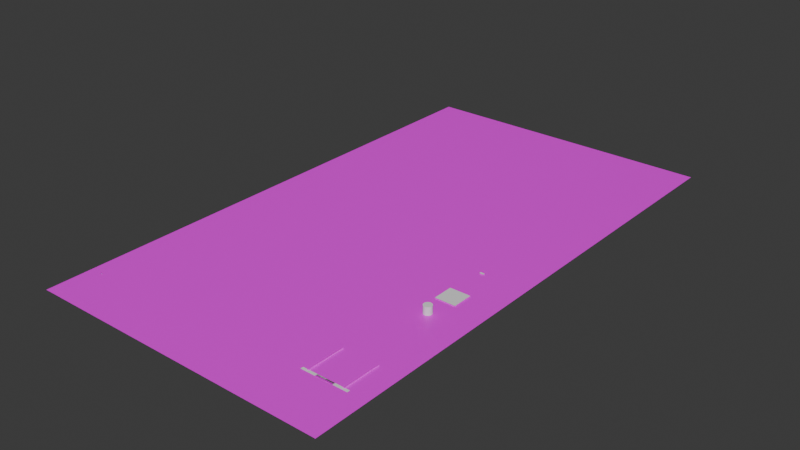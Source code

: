# Source: track_template.blend  (saved by Blender 5.0.118; exported with 4.5.12 LTS)
import bpy
from mathutils import Matrix  # noqa: F401  (used for matrix-valued properties, if any)

bpy.ops.wm.read_factory_settings(use_empty=True)
scene = bpy.context.scene
scene.name = 'Scene'

# ---- collections
col_collection = bpy.data.collections.new('Collection'); scene.collection.children.link(col_collection)
col_checkpoints = bpy.data.collections.new('Checkpoints'); col_collection.children.link(col_checkpoints)
col_magnet_pads = bpy.data.collections.new('Magnet Pads'); col_collection.children.link(col_magnet_pads)
col_obstacles = bpy.data.collections.new('Obstacles'); col_collection.children.link(col_obstacles)
col_ramps = bpy.data.collections.new('Ramps'); col_collection.children.link(col_ramps)
col_walls = bpy.data.collections.new('Walls'); col_collection.children.link(col_walls)
col_boosts = bpy.data.collections.new('Boosts'); col_collection.children.link(col_boosts)

# ---- images (referenced by path relative to the original .blend; pixels are not part of the script)
import os
ASSET_DIR = os.environ.get("B2B_ASSET_DIR", "")  # directory of the original .blend (textures are referenced by path, not embedded)
HERE = os.path.dirname(os.path.abspath(__file__))  # packed textures are extracted next to this script under _unpacked/

def load_image(name, relpath, width, height, colorspace="sRGB"):
    """Load a texture the original file referenced (path relative to the .blend, or extracted next to this script)."""
    p = next((c for c in (os.path.join(HERE, relpath), os.path.join(ASSET_DIR, relpath)) if relpath and os.path.exists(c)), "")
    if p:
        img = bpy.data.images.load(p, check_existing=True)
        img.name = name
    else:  # same state as the original file: an image datablock whose file is absent (Cycles renders it pink)
        img = bpy.data.images.new(name, width, height)
        img.source = "FILE"
        img.filepath = "//" + (relpath or name)
    img.colorspace_settings.name = colorspace
    return img
img_checkered_png = load_image('checkered.png', 'checkered.png', 1024, 1024, 'sRGB')
img_track_template_png = load_image('track_template.png', 'track_template.png', 1024, 1024, 'sRGB')
img_magnetpad_png = load_image('magnetpad.png', 'magnetpad.png', 1024, 1024, 'sRGB')
img_iron_png = load_image('iron.png', 'iron.png', 1024, 1024, 'sRGB')
img_jump_png = load_image('jump.png', 'jump.png', 1024, 1024, 'sRGB')
img_wall_png = load_image('wall.png', 'wall.png', 1024, 1024, 'sRGB')
img_boost_png = load_image('boost.png', 'boost.png', 1024, 1024, 'sRGB')

# ---- materials (node trees are filled in below, after node groups)
mat_material_006 = bpy.data.materials.new('Material.006')
mat_material_006.roughness = 0.5
mat_material_005 = bpy.data.materials.new('Material.005')
mat_material_005.roughness = 0.5
mat_material_009 = bpy.data.materials.new('Material.009')
mat_material_009.roughness = 0.5
mat_material_011 = bpy.data.materials.new('Material.011')
mat_material_011.roughness = 0.5
mat_material_010 = bpy.data.materials.new('Material.010')
mat_material_010.roughness = 0.5
mat_material_007 = bpy.data.materials.new('Material.007')
mat_material_007.roughness = 0.5
mat_material_008 = bpy.data.materials.new('Material.008')
mat_material_008.roughness = 0.5

# ---- material node trees
mat_material_006.use_nodes = True; mat_material_006.node_tree.nodes.clear()
_N = mat_material_006.node_tree.nodes; _L = mat_material_006.node_tree.links
n0 = _N.new('ShaderNodeBsdfPrincipled'); n0.name = 'Principled BSDF'; n0.location = (0, 300)
n1 = _N.new('ShaderNodeOutputMaterial'); n1.name = 'Material Output'; n1.location = (280, 300)
n2 = _N.new('ShaderNodeTexImage'); n2.name = 'Image Texture'; n2.location = (-480, 300)
n2.image = img_checkered_png
_L.new(n2.outputs[0], n0.inputs[0])
_L.new(n2.outputs[1], n0.inputs[4])
_L.new(n0.outputs[0], n1.inputs[0])
n1.is_active_output = True
mat_material_005.use_nodes = True; mat_material_005.node_tree.nodes.clear()
_N = mat_material_005.node_tree.nodes; _L = mat_material_005.node_tree.links
n0 = _N.new('ShaderNodeBsdfPrincipled'); n0.name = 'Principled BSDF'; n0.location = (0, 300)
n1 = _N.new('ShaderNodeOutputMaterial'); n1.name = 'Material Output'; n1.location = (280, 300)
n2 = _N.new('ShaderNodeTexImage'); n2.name = 'Image Texture'; n2.location = (-480, 300)
n2.image = img_track_template_png
_L.new(n2.outputs[0], n0.inputs[0])
_L.new(n2.outputs[1], n0.inputs[4])
_L.new(n0.outputs[0], n1.inputs[0])
n1.is_active_output = True
mat_material_009.use_nodes = True; mat_material_009.node_tree.nodes.clear()
_N = mat_material_009.node_tree.nodes; _L = mat_material_009.node_tree.links
n0 = _N.new('ShaderNodeBsdfPrincipled'); n0.name = 'Principled BSDF'; n0.location = (0, 300)
n1 = _N.new('ShaderNodeOutputMaterial'); n1.name = 'Material Output'; n1.location = (280, 300)
n2 = _N.new('ShaderNodeTexImage'); n2.name = 'Image Texture'; n2.location = (-480, 300)
n2.image = img_magnetpad_png
_L.new(n2.outputs[0], n0.inputs[0])
_L.new(n0.outputs[0], n1.inputs[0])
n1.is_active_output = True
mat_material_011.use_nodes = True; mat_material_011.node_tree.nodes.clear()
_N = mat_material_011.node_tree.nodes; _L = mat_material_011.node_tree.links
n0 = _N.new('ShaderNodeBsdfPrincipled'); n0.name = 'Principled BSDF'; n0.location = (0, 300)
n1 = _N.new('ShaderNodeOutputMaterial'); n1.name = 'Material Output'; n1.location = (280, 300)
n2 = _N.new('ShaderNodeTexImage'); n2.name = 'Image Texture'; n2.location = (-480, 300)
n2.image = img_iron_png
_L.new(n2.outputs[0], n0.inputs[0])
_L.new(n0.outputs[0], n1.inputs[0])
n1.is_active_output = True
mat_material_010.use_nodes = True; mat_material_010.node_tree.nodes.clear()
_N = mat_material_010.node_tree.nodes; _L = mat_material_010.node_tree.links
n0 = _N.new('ShaderNodeBsdfPrincipled'); n0.name = 'Principled BSDF'; n0.location = (0, 300)
n1 = _N.new('ShaderNodeOutputMaterial'); n1.name = 'Material Output'; n1.location = (280, 300)
n2 = _N.new('ShaderNodeTexImage'); n2.name = 'Image Texture'; n2.location = (-480, 300)
n2.image = img_jump_png
_L.new(n2.outputs[0], n0.inputs[0])
_L.new(n0.outputs[0], n1.inputs[0])
n1.is_active_output = True
mat_material_007.use_nodes = True; mat_material_007.node_tree.nodes.clear()
_N = mat_material_007.node_tree.nodes; _L = mat_material_007.node_tree.links
n0 = _N.new('ShaderNodeBsdfPrincipled'); n0.name = 'Principled BSDF'; n0.location = (0, 300)
n1 = _N.new('ShaderNodeOutputMaterial'); n1.name = 'Material Output'; n1.location = (280, 300)
n2 = _N.new('ShaderNodeTexImage'); n2.name = 'Image Texture'; n2.location = (-480, 300)
n2.image = img_wall_png
_L.new(n2.outputs[0], n0.inputs[0])
_L.new(n0.outputs[0], n1.inputs[0])
n1.is_active_output = True
mat_material_008.use_nodes = True; mat_material_008.node_tree.nodes.clear()
_N = mat_material_008.node_tree.nodes; _L = mat_material_008.node_tree.links
n0 = _N.new('ShaderNodeBsdfPrincipled'); n0.name = 'Principled BSDF'; n0.location = (0, 300)
n1 = _N.new('ShaderNodeOutputMaterial'); n1.name = 'Material Output'; n1.location = (280, 300)
n2 = _N.new('ShaderNodeTexImage'); n2.name = 'Image Texture'; n2.location = (-480, 300)
n2.image = img_boost_png
_L.new(n2.outputs[0], n0.inputs[0])
_L.new(n0.outputs[0], n1.inputs[0])
n1.is_active_output = True

# ---- world
world_world = bpy.data.worlds.new('World'); scene.world = world_world
world_world.use_nodes = True; world_world.node_tree.nodes.clear()
_N = world_world.node_tree.nodes; _L = world_world.node_tree.links
n0 = _N.new('ShaderNodeOutputWorld'); n0.name = 'World Output'; n0.location = (200, 100)
n1 = _N.new('ShaderNodeBackground'); n1.name = 'Background'; n1.location = (-200, 100)
n1.inputs[0].default_value = (0.05088, 0.05088, 0.05088, 1.0)
_L.new(n1.outputs[0], n0.inputs[0])
n0.is_active_output = True
world_world.color = (0.05088, 0.05088, 0.05088)
world_world.sun_shadow_jitter_overblur = 0.0

# ---- meshes
me_plane_015 = bpy.data.meshes.new('Plane.015')
me_plane_015.from_pydata([(-5.658e+06, 6.898e+05, 0.0), (-5.658e+06, -6.898e+05, 0.0), (5.658e+06, 6.898e+05, 0.0), (5.658e+06, -6.898e+05, 0.0)], [], [(0, 1, 3, 2)])
me_plane_015.polygons.foreach_set('use_smooth', [True] * 1)
_uv = me_plane_015.uv_layers.new(name='UVMap')
_uv.uv.foreach_set('vector', [0.0, 0.0, 1.0, 0.0, 1.0, 1.0, 0.0, 1.0])
me_plane_015.update()
me_plane_015.normals_split_custom_set([tuple(v) for v in zip(*[iter([0.0, 0.0, 1.0, 0.0, 0.0, 1.0, 0.0, 0.0, 1.0, 0.0, 0.0, 1.0])] * 3)])
me_cube_012 = bpy.data.meshes.new('Cube.012')
me_cube_012.from_pydata([(2.132e+04, 3696.0, -1899.0), (2.132e+04, 3696.0, 1899.0), (-2.132e+04, 3696.0, -1899.0), (-2.132e+04, 3696.0, 1899.0), (2.132e+04, -3696.0, -1899.0), (2.132e+04, -3696.0, 1899.0), (-2.132e+04, -3696.0, -1899.0), (-2.132e+04, -3696.0, 1899.0)], [], [(0, 2, 3, 1), (2, 6, 7, 3), (6, 4, 5, 7), (4, 0, 1, 5), (2, 0, 4, 6), (7, 5, 1, 3)])
me_cube_012.polygons.foreach_set('use_smooth', [True] * 6)
_k = set([(0, 1), (0, 2), (0, 4), (1, 3), (1, 5), (2, 3), (2, 6), (3, 7), (4, 5), (4, 6), (5, 7), (6, 7)])
me_cube_012.attributes.new('sharp_edge', 'BOOLEAN', 'EDGE').data.foreach_set('value', [ (min(e.vertices), max(e.vertices)) in _k for e in me_cube_012.edges])
_uv = me_cube_012.uv_layers.new(name='UVMap')
_uv.uv.foreach_set('vector', [1.005, 0.9738, 0.03384, 0.9738, 0.03384, 0.9738, 1.005, 0.9738, 0.03384, 0.9738, 0.03384, 0.2339, 0.03384, 0.2339, 0.03384, 0.9738, 0.03384, 0.2339, 1.005, 0.2339, 1.005, 0.2339, 0.03384, 0.2339, 1.005, 0.2339, 1.005, 0.9738, 1.005, 0.9738, 1.005, 0.2339, 0.03384, 0.9738, 1.005, 0.9738, 1.005, 0.2339, 0.03384, 0.2339, 0.03384, 0.2339, 1.005, 0.2339, 1.005, 0.9738, 0.03384, 0.9738])
me_cube_012.materials.append(mat_material_006)
me_cube_012.update()
me_cube_012.normals_split_custom_set([tuple(v) for v in zip(*[iter([2.863e-08, 1.0, 0.0, 2.863e-08, 1.0, 0.0, 2.863e-08, 1.0, 0.0, 2.863e-08, 1.0, 0.0, -1.0, 0.0, 0.0, -1.0, 0.0, 0.0, -1.0, 0.0, 0.0, -1.0, 0.0, 0.0, -2.863e-08, -1.0, 0.0, -2.863e-08, -1.0, 0.0, -2.863e-08, -1.0, 0.0, -2.863e-08, -1.0, 0.0, 1.0, 0.0, 0.0, 1.0, 0.0, 0.0, 1.0, 0.0, 0.0, 1.0, 0.0, 0.0, 1.008e-09, 0.0, -1.0, 1.008e-09, 0.0, -1.0, 1.008e-09, 0.0, -1.0, 1.008e-09, 0.0, -1.0, -1.008e-09, 0.0, 1.0, -1.008e-09, 0.0, 1.0, -1.008e-09, 0.0, 1.0, -1.008e-09, 0.0, 1.0])] * 3)])
me_plane_014 = bpy.data.meshes.new('Plane.014')
me_plane_014.from_pydata([(-5e+07, 8.885e+07, 0.0), (-5e+07, -8.885e+07, 0.0), (5e+07, 8.885e+07, 0.0), (5e+07, -8.885e+07, 0.0)], [], [(0, 1, 3, 2)])
me_plane_014.polygons.foreach_set('use_smooth', [True] * 1)
_uv = me_plane_014.uv_layers.new(name='UVMap')
_uv.uv.foreach_set('vector', [0.0, 0.0, 1.0, 0.0, 1.0, 1.0, 0.0, 1.0])
me_plane_014.materials.append(mat_material_005)
me_plane_014.update()
me_plane_014.normals_split_custom_set([tuple(v) for v in zip(*[iter([0.0, 0.0, 1.0, 0.0, 0.0, 1.0, 0.0, 0.0, 1.0, 0.0, 0.0, 1.0])] * 3)])
me_plane_268 = bpy.data.meshes.new('Plane.268')
me_plane_268.from_pydata([(-314.8, 0.0, 314.8), (314.8, 0.0, 314.8), (-314.8, 0.0, -314.8), (314.8, 0.0, -314.8)], [], [(0, 1, 3, 2)])
me_plane_268.polygons.foreach_set('use_smooth', [True] * 1)
_uv = me_plane_268.uv_layers.new(name='UVMap')
_uv.uv.foreach_set('vector', [0.0, 0.0, 1.0, 0.0, 1.0, 1.0, 0.0, 1.0])
me_plane_268.update()
me_plane_268.normals_split_custom_set([tuple(v) for v in zip(*[iter([0.0, 1.0, 0.0, 0.0, 1.0, 0.0, 0.0, 1.0, 0.0, 0.0, 1.0, 0.0])] * 3)])
me_plane_271 = bpy.data.meshes.new('Plane.271')
me_plane_271.from_pydata([(-314.8, 0.0, 314.8), (314.8, 0.0, 314.8), (-314.8, 0.0, -314.8), (314.8, 0.0, -314.8)], [], [(0, 1, 3, 2)])
me_plane_271.polygons.foreach_set('use_smooth', [True] * 1)
_uv = me_plane_271.uv_layers.new(name='UVMap')
_uv.uv.foreach_set('vector', [0.0, 0.0, 1.0, 0.0, 1.0, 1.0, 0.0, 1.0])
me_plane_271.update()
me_plane_271.normals_split_custom_set([tuple(v) for v in zip(*[iter([0.0, 1.0, 0.0, 0.0, 1.0, 0.0, 0.0, 1.0, 0.0, 0.0, 1.0, 0.0])] * 3)])
me_cube_253 = bpy.data.meshes.new('Cube.253')
me_cube_253.from_pydata([(-253.3, -9.277, 253.3), (-253.3, 9.277, 253.3), (-253.3, -9.277, -253.3), (-253.3, 9.277, -253.3), (253.3, -9.277, 253.3), (253.3, 9.277, 253.3), (253.3, -9.277, -253.3), (253.3, 9.277, -253.3)], [], [(0, 1, 3, 2), (2, 3, 7, 6), (6, 7, 5, 4), (4, 5, 1, 0), (2, 6, 4, 0), (7, 3, 1, 5)])
me_cube_253.polygons.foreach_set('use_smooth', [True] * 6)
_k = set([(0, 1), (0, 2), (0, 4), (1, 3), (1, 5), (2, 3), (2, 6), (3, 7), (4, 5), (4, 6), (5, 7), (6, 7)])
me_cube_253.attributes.new('sharp_edge', 'BOOLEAN', 'EDGE').data.foreach_set('value', [ (min(e.vertices), max(e.vertices)) in _k for e in me_cube_253.edges])
_uv = me_cube_253.uv_layers.new(name='UVMap')
_uv.uv.foreach_set('vector', [0.01057, 0.01056, 0.01057, 0.01056, 0.01056, 0.9894, 0.01056, 0.9894, 0.01056, 0.9894, 0.01056, 0.9894, 0.9894, 0.9894, 0.9894, 0.9894, 0.9894, 0.9894, 0.9894, 0.9894, 0.9894, 0.01057, 0.9894, 0.01057, 0.9894, 0.01057, 0.9894, 0.01057, 0.01057, 0.01056, 0.01057, 0.01056, 0.01056, 0.9894, 0.9894, 0.9894, 0.9894, 0.01057, 0.01057, 0.01056, 0.9894, 0.9894, 0.01056, 0.9894, 0.01057, 0.01056, 0.9894, 0.01057])
me_cube_253.materials.append(mat_material_009)
me_cube_253.update()
me_cube_253.normals_split_custom_set([tuple(v) for v in zip(*[iter([-1.0, 0.0, 0.0, -1.0, 0.0, 0.0, -1.0, 0.0, 0.0, -1.0, 0.0, 0.0, 0.0, 0.0, -1.0, 0.0, 0.0, -1.0, 0.0, 0.0, -1.0, 0.0, 0.0, -1.0, 1.0, 0.0, 0.0, 1.0, 0.0, 0.0, 1.0, 0.0, 0.0, 1.0, 0.0, 0.0, 0.0, 0.0, 1.0, 0.0, 0.0, 1.0, 0.0, 0.0, 1.0, 0.0, 0.0, 1.0, 0.0, -1.0, 0.0, 0.0, -1.0, 0.0, 0.0, -1.0, 0.0, 0.0, -1.0, 0.0, 0.0, 1.0, 0.0, 0.0, 1.0, 0.0, 0.0, 1.0, 0.0, 0.0, 1.0, 0.0])] * 3)])
me_plane_255 = bpy.data.meshes.new('Plane.255')
me_plane_255.from_pydata([(-100.0, 0.0, 100.0), (100.0, 0.0, 100.0), (-100.0, 0.0, -100.0), (100.0, 0.0, -100.0)], [], [(0, 1, 3, 2)])
me_plane_255.polygons.foreach_set('use_smooth', [True] * 1)
_uv = me_plane_255.uv_layers.new(name='UVMap')
_uv.uv.foreach_set('vector', [0.0, 0.0, 1.0, 0.0, 1.0, 1.0, 0.0, 1.0])
me_plane_255.update()
me_plane_255.normals_split_custom_set([tuple(v) for v in zip(*[iter([0.0, 1.0, 0.0, 0.0, 1.0, 0.0, 0.0, 1.0, 0.0, 0.0, 1.0, 0.0])] * 3)])
me_plane_257 = bpy.data.meshes.new('Plane.257')
me_plane_257.from_pydata([(-8.219, 0.0, 8.219), (8.219, 0.0, 8.219), (-8.219, 0.0, -8.219), (8.219, 0.0, -8.219)], [], [(0, 1, 3, 2)])
me_plane_257.polygons.foreach_set('use_smooth', [True] * 1)
_uv = me_plane_257.uv_layers.new(name='UVMap')
_uv.uv.foreach_set('vector', [0.0, 0.0, 1.0, 0.0, 1.0, 1.0, 0.0, 1.0])
me_plane_257.update()
me_plane_257.normals_split_custom_set([tuple(v) for v in zip(*[iter([0.0, 1.0, 0.0, 0.0, 1.0, 0.0, 0.0, 1.0, 0.0, 0.0, 1.0, 0.0])] * 3)])
me_cube_255 = bpy.data.meshes.new('Cube.255')
me_cube_255.from_pydata([(-4.175, -4.698, 1.334), (-3.748, -2.311, 1.877), (-4.422, -5.861, -1.333), (-2.242, -2.642, -1.969), (-0.3627, -3.599, 1.786), (1.77, 0.1136, 2.513), (-0.6762, -5.15, -1.785), (-0.3689, -1.992, -2.189), (-3.305, -0.449, 1.16), (-2.109, -1.775, -1.646), (-0.3502, -1.428, -2.265), (2.339, 1.905, 2.27), (-3.427, 0.3392, 0.9827), (-3.428, -0.5363, -1.121), (1.89, 2.015, -0.8996), (1.893, 3.136, 1.792), (-2.534, 5.249, 0.7206), (-1.377, 2.494, -2.898), (2.269, 3.661, -0.04548), (1.647, 5.143, 1.899), (0.9339, 7.569, -0.3132), (1.257, 6.841, -1.855), (2.988, 7.678, -1.389), (2.665, 8.406, 0.1531), (2.142, 9.465, -1.051), (2.2, 9.334, -1.33), (2.514, 9.485, -1.246), (2.455, 9.617, -0.9666), (0.01488, -7.392, -0.3001), (0.0718, -7.124, 0.3144), (0.8779, -7.228, -0.4042), (0.9502, -6.871, 0.4187), (-2.682, -5.235, -4.476), (-3.193, -5.989, -4.326), (-2.315, -5.823, -4.432), (-2.243, -5.082, -4.527), (3.168, 0.9273, -0.8671), (3.821, 1.737, 0.234), (3.712, 1.763, -0.5357), (3.712, 2.035, 0.1178)], [], [(0, 1, 3, 2), (7, 6, 34, 35), (6, 7, 5, 4), (4, 5, 1, 0), (4, 0, 29, 31), (5, 7, 10, 11), (9, 8, 12, 13), (3, 1, 8, 9), (1, 5, 11, 8), (7, 3, 9, 10), (12, 15, 19, 16), (8, 11, 15, 12), (10, 9, 13, 14), (15, 11, 37, 39), (19, 18, 22, 23), (14, 13, 17, 18), (15, 14, 18, 19), (13, 12, 16, 17), (20, 23, 27, 24), (17, 16, 20, 21), (16, 19, 23, 20), (18, 17, 21, 22), (26, 25, 24, 27), (22, 21, 25, 26), (23, 22, 26, 27), (21, 20, 24, 25), (28, 30, 31, 29), (2, 6, 30, 28), (0, 2, 28, 29), (6, 4, 31, 30), (33, 32, 35, 34), (6, 2, 33, 34), (3, 7, 35, 32), (2, 3, 32, 33), (37, 36, 38, 39), (14, 15, 39, 38), (10, 14, 38, 36), (11, 10, 36, 37)])
me_cube_255.polygons.foreach_set('use_smooth', [True] * 38)
_k = set([(0, 1), (0, 2), (0, 4), (0, 29), (1, 3), (1, 5), (1, 8), (2, 3), (2, 6), (2, 28), (2, 33), (3, 7), (3, 9), (3, 32), (4, 5), (4, 6), (4, 31), (5, 7), (5, 11), (6, 7), (6, 30), (6, 34), (7, 10), (7, 35), (8, 9), (8, 11), (8, 12), (9, 10), (9, 13), (10, 11), (10, 14), (10, 36), (11, 15), (11, 37), (12, 13), (12, 15), (12, 16), (13, 14), (13, 17), (14, 15), (14, 18), (14, 38), (15, 19), (15, 39), (16, 17), (16, 19), (16, 20), (17, 18), (17, 21), (18, 19), (18, 22), (19, 23), (20, 21), (20, 23), (20, 24), (21, 22), (21, 25), (22, 23), (22, 26), (23, 27), (24, 25), (24, 27), (25, 26), (26, 27), (28, 29), (28, 30), (29, 31), (30, 31), (32, 33), (32, 35), (33, 34), (34, 35), (36, 37), (36, 38), (37, 39), (38, 39)])
me_cube_255.attributes.new('sharp_edge', 'BOOLEAN', 'EDGE').data.foreach_set('value', [ (min(e.vertices), max(e.vertices)) in _k for e in me_cube_255.edges])
_uv = me_cube_255.uv_layers.new(name='UVMap')
_uv.uv.foreach_set('vector', [0.6672, 0.2576, 0.5636, 0.3233, 0.7621, 0.3661, 0.8246, 0.2862, 0.7532, 0.3373, 0.8368, 0.1964, 0.9911, 0.2988, 0.976, 0.3309, 0.8368, 0.1964, 0.7532, 0.3373, 0.3914, 0.2077, 0.5981, 0.1539, 0.5981, 0.1539, 0.3914, 0.2077, 0.5636, 0.3233, 0.6672, 0.2576, 0.5981, 0.1539, 0.6672, 0.2576, 0.7905, 0.03745, 0.7785, 0.007074, 0.3914, 0.2077, 0.7532, 0.3373, 0.7369, 0.3665, 0.3092, 0.2804, 0.7154, 0.3918, 0.5289, 0.4082, 0.5088, 0.4528, 0.6464, 0.4753, 0.7621, 0.3661, 0.5636, 0.3233, 0.5289, 0.4082, 0.7154, 0.3918, 0.5636, 0.3233, 0.3914, 0.2077, 0.3092, 0.2804, 0.5289, 0.4082, 0.7532, 0.3373, 0.7621, 0.3661, 0.7154, 0.3918, 0.7369, 0.3665, 0.5088, 0.4528, 0.2793, 0.3832, 0.165, 0.5076, 0.3027, 0.6914, 0.5289, 0.4082, 0.3092, 0.2804, 0.2793, 0.3832, 0.5088, 0.4528, 0.7369, 0.3665, 0.7154, 0.3918, 0.6464, 0.4753, 0.499, 0.4185, 0.2793, 0.3832, 0.3092, 0.2804, 0.4201, 0.2754, 0.4129, 0.3022, 0.165, 0.5076, 0.3554, 0.4695, 0.1793, 0.799, 0.02997, 0.7864, 0.499, 0.4185, 0.6464, 0.4753, 0.6208, 0.6348, 0.3554, 0.4695, 0.2793, 0.3832, 0.499, 0.4185, 0.3554, 0.4695, 0.165, 0.5076, 0.6464, 0.4753, 0.5088, 0.4528, 0.3027, 0.6914, 0.6208, 0.6348, 0.1674, 0.7953, 0.02997, 0.7864, 0.02089, 0.962, 0.04938, 0.9606, 0.6208, 0.6348, 0.3027, 0.6914, 0.1674, 0.7953, 0.3061, 0.8069, 0.3027, 0.6914, 0.165, 0.5076, 0.02997, 0.7864, 0.1674, 0.7953, 0.3554, 0.4695, 0.6208, 0.6348, 0.3061, 0.8069, 0.1793, 0.799, 0.04881, 0.9652, 0.07692, 0.9637, 0.04938, 0.9606, 0.02089, 0.962, 0.1793, 0.799, 0.3061, 0.8069, 0.07692, 0.9637, 0.04881, 0.9652, 0.02997, 0.7864, 0.1793, 0.799, 0.04881, 0.9652, 0.02089, 0.962, 0.3061, 0.8069, 0.1674, 0.7953, 0.04938, 0.9606, 0.07692, 0.9637, 0.8301, 0.0444, 0.8331, 0.0165, 0.7785, 0.007074, 0.7905, 0.03745, 0.8246, 0.2862, 0.8368, 0.1964, 0.8331, 0.0165, 0.8301, 0.0444, 0.6672, 0.2576, 0.8246, 0.2862, 0.8301, 0.0444, 0.7905, 0.03745, 0.8368, 0.1964, 0.5981, 0.1539, 0.7785, 0.007074, 0.8331, 0.0165, 0.9834, 0.3183, 0.9743, 0.3375, 0.976, 0.3309, 0.9911, 0.2988, 0.8368, 0.1964, 0.8246, 0.2862, 0.9834, 0.3183, 0.9911, 0.2988, 0.7621, 0.3661, 0.7532, 0.3373, 0.976, 0.3309, 0.9743, 0.3375, 0.8246, 0.2862, 0.7621, 0.3661, 0.9743, 0.3375, 0.9834, 0.3183, 0.4201, 0.2754, 0.5393, 0.3002, 0.4702, 0.3109, 0.4129, 0.3022, 0.499, 0.4185, 0.2793, 0.3832, 0.4129, 0.3022, 0.4702, 0.3109, 0.7369, 0.3665, 0.499, 0.4185, 0.4702, 0.3109, 0.5393, 0.3002, 0.3092, 0.2804, 0.7369, 0.3665, 0.5393, 0.3002, 0.4201, 0.2754])
me_cube_255.materials.append(mat_material_011)
me_cube_255.update()
me_cube_255.normals_split_custom_set([tuple(v) for v in zip(*[iter([-0.8768, 0.4033, -0.2619, -0.8768, 0.4033, -0.2619, -0.8768, 0.4033, -0.2619, -0.8768, 0.4033, -0.2619, 0.8574, -0.1466, -0.4934, 0.8574, -0.1466, -0.4934, 0.8574, -0.1466, -0.4934, 0.8574, -0.1466, -0.4934, 0.9359, -0.3261, -0.1333, 0.9359, -0.3261, -0.1333, 0.9359, -0.3261, -0.1333, 0.9359, -0.3261, -0.1333, -0.04441, -0.1857, 0.9816, -0.04441, -0.1857, 0.9816, -0.04441, -0.1857, 0.9816, -0.04441, -0.1857, 0.9816, 0.001581, -0.3851, 0.9229, 0.001581, -0.3851, 0.9229, 0.001581, -0.3851, 0.9229, 0.001581, -0.3851, 0.9229, 0.9095, -0.2697, -0.3165, 0.9095, -0.2697, -0.3165, 0.9095, -0.2697, -0.3165, 0.9095, -0.2697, -0.3165, -0.8079, -0.5856, 0.06598, -0.8079, -0.5856, 0.06598, -0.8079, -0.5856, 0.06598, -0.8079, -0.5856, 0.06598, -0.9062, 0.1332, -0.4013, -0.9062, 0.1332, -0.4013, -0.9062, 0.1332, -0.4013, -0.9062, 0.1332, -0.4013, -0.277, 0.3151, 0.9078, -0.277, 0.3151, 0.9078, -0.277, 0.3151, 0.9078, -0.277, 0.3151, 0.9078, -0.2705, 0.192, -0.9434, -0.2705, 0.192, -0.9434, -0.2705, 0.192, -0.9434, -0.2705, 0.192, -0.9434, -0.216, 0.04206, 0.9755, -0.216, 0.04206, 0.9755, -0.216, 0.04206, 0.9755, -0.216, 0.04206, 0.9755, -0.2708, 0.2277, 0.9353, -0.2708, 0.2277, 0.9353, -0.2708, 0.2277, 0.9353, -0.2708, 0.2277, 0.9353, -0.2145, 0.4017, -0.8903, -0.2145, 0.4017, -0.8903, -0.2145, 0.4017, -0.8903, -0.2145, 0.4017, -0.8903, 0.7356, 0.4601, 0.4972, 0.7356, 0.4601, 0.4972, 0.7356, 0.4601, 0.4972, 0.7356, 0.4601, 0.4972, 0.9448, -0.09207, 0.3144, 0.9448, -0.09207, 0.3144, 0.9448, -0.09207, 0.3144, 0.9448, -0.09207, 0.3144, 0.4389, -0.3881, -0.8104, 0.4389, -0.3881, -0.8104, 0.4389, -0.3881, -0.8104, 0.4389, -0.3881, -0.8104, 0.9807, -0.08251, 0.1774, 0.9807, -0.08251, 0.1774, 0.9807, -0.08251, 0.1774, 0.9807, -0.08251, 0.1774, -0.9066, 0.2487, -0.3408, -0.9066, 0.2487, -0.3408, -0.9066, 0.2487, -0.3408, -0.9066, 0.2487, -0.3408, -0.4569, 0.5598, 0.6913, -0.4569, 0.5598, 0.6913, -0.4569, 0.5598, 0.6913, -0.4569, 0.5598, 0.6913, -0.6132, 0.562, -0.5552, -0.6132, 0.562, -0.5552, -0.6132, 0.562, -0.5552, -0.6132, 0.562, -0.5552, -0.2824, 0.5998, 0.7487, -0.2824, 0.5998, 0.7487, -0.2824, 0.5998, 0.7487, -0.2824, 0.5998, 0.7487, 0.5753, -0.2585, -0.776, 0.5753, -0.2585, -0.776, 0.5753, -0.2585, -0.776, 0.5753, -0.2585, -0.776, -0.2844, 0.8427, -0.4571, -0.2844, 0.8427, -0.4571, -0.2844, 0.8427, -0.4571, -0.2844, 0.8427, -0.4571, 0.1992, 0.1291, -0.9714, 0.1992, 0.1291, -0.9714, 0.1992, 0.1291, -0.9714, 0.1992, 0.1291, -0.9714, 0.9653, 0.2466, 0.08597, 0.9653, 0.2466, 0.08597, 0.9653, 0.2466, 0.08597, 0.9653, 0.2466, 0.08597, -0.8434, 0.3957, -0.3634, -0.8434, 0.3957, -0.3634, -0.8434, 0.3957, -0.3634, -0.8434, 0.3957, -0.3634, 0.2161, -0.9022, 0.3732, 0.2161, -0.9022, 0.3732, 0.2161, -0.9022, 0.3732, 0.2161, -0.9022, 0.3732, 0.003981, -0.5513, -0.8343, 0.003981, -0.5513, -0.8343, 0.003981, -0.5513, -0.8343, 0.003981, -0.5513, -0.8343, -0.3807, -0.8342, 0.399, -0.3807, -0.8342, 0.399, -0.3807, -0.8342, 0.399, -0.3807, -0.8342, 0.399, 0.8485, 0.4541, -0.2718, 0.8485, 0.4541, -0.2718, 0.8485, 0.4541, -0.2718, 0.8485, 0.4541, -0.2718, -0.08735, -0.1271, -0.988, -0.08735, -0.1271, -0.988, -0.08735, -0.1271, -0.988, -0.08735, -0.1271, -0.988, 0.1994, -0.9721, 0.1235, 0.1994, -0.9721, 0.1235, 0.1994, -0.9721, 0.1235, 0.1994, -0.9721, 0.1235, -0.3151, 0.6867, -0.6551, -0.3151, 0.6867, -0.6551, -0.3151, 0.6867, -0.6551, -0.3151, 0.6867, -0.6551, -0.8061, 0.4763, -0.3513, -0.8061, 0.4763, -0.3513, -0.8061, 0.4763, -0.3513, -0.8061, 0.4763, -0.3513, 0.9327, -0.3309, -0.1434, 0.9327, -0.3309, -0.1434, 0.9327, -0.3309, -0.1434, 0.9327, -0.3309, -0.1434, 0.2004, 0.9044, -0.3766, 0.2004, 0.9044, -0.3766, 0.2004, 0.9044, -0.3766, 0.2004, 0.9044, -0.3766, 0.2213, 0.2316, -0.9473, 0.2213, 0.2316, -0.9473, 0.2213, 0.2316, -0.9473, 0.2213, 0.2316, -0.9473, 0.4116, -0.8335, 0.3686, 0.4116, -0.8335, 0.3686, 0.4116, -0.8335, 0.3686, 0.4116, -0.8335, 0.3686])] * 3)])
me_cube_254 = bpy.data.meshes.new('Cube.254')
me_cube_254.from_pydata([(-25.02, -46.23, 50.21), (-25.02, -41.13, 50.21), (-25.02, -46.23, -50.21), (-25.02, -41.13, -50.21), (25.02, -46.23, 50.21), (25.02, -30.1, 50.21), (25.02, -46.23, -50.21), (25.02, -30.1, -50.21)], [], [(0, 1, 3, 2), (2, 3, 7, 6), (6, 7, 5, 4), (4, 5, 1, 0), (2, 6, 4, 0), (7, 3, 1, 5)])
me_cube_254.polygons.foreach_set('use_smooth', [True] * 6)
_k = set([(0, 1), (0, 2), (0, 4), (1, 3), (1, 5), (2, 3), (2, 6), (3, 7), (4, 5), (4, 6), (5, 7), (6, 7)])
me_cube_254.attributes.new('sharp_edge', 'BOOLEAN', 'EDGE').data.foreach_set('value', [ (min(e.vertices), max(e.vertices)) in _k for e in me_cube_254.edges])
_uv = me_cube_254.uv_layers.new(name='UVMap')
_uv.uv.foreach_set('vector', [0.9796, 0.03656, 0.9796, 0.03656, 0.02612, 0.03551, 0.02612, 0.03551, 0.02612, 0.03551, 0.02612, 0.03551, 0.02586, 0.9857, 0.02586, 0.9857, 0.02586, 0.9857, 0.02586, 0.9857, 0.9793, 0.9868, 0.9793, 0.9868, 0.9793, 0.9868, 0.9793, 0.9868, 0.9796, 0.03656, 0.9796, 0.03656, 0.02612, 0.03551, 0.02586, 0.9857, 0.9793, 0.9868, 0.9796, 0.03656, 0.02586, 0.9857, 0.02612, 0.03551, 0.9796, 0.03656, 0.9793, 0.9868])
me_cube_254.materials.append(mat_material_010)
me_cube_254.update()
me_cube_254.normals_split_custom_set([tuple(v) for v in zip(*[iter([-1.0, 0.0, 0.0, -1.0, 0.0, 0.0, -1.0, 0.0, 0.0, -1.0, 0.0, 0.0, 0.0, 0.0, -1.0, 0.0, 0.0, -1.0, 0.0, 0.0, -1.0, 0.0, 0.0, -1.0, 1.0, 0.0, 0.0, 1.0, 0.0, 0.0, 1.0, 0.0, 0.0, 1.0, 0.0, 0.0, 0.0, 0.0, 1.0, 0.0, 0.0, 1.0, 0.0, 0.0, 1.0, 0.0, 0.0, 1.0, 0.0, -1.0, 0.0, 0.0, -1.0, 0.0, 0.0, -1.0, 0.0, 0.0, -1.0, 0.0, -0.2153, 0.9765, 0.0, -0.2153, 0.9765, 0.0, -0.2153, 0.9765, 0.0, -0.2153, 0.9765, 0.0])] * 3)])
me_plane_256 = bpy.data.meshes.new('Plane.256')
me_plane_256.from_pydata([(-25.02, 0.0, 50.21), (25.02, 0.0, 50.21), (-25.02, 0.0, -50.21), (25.02, 0.0, -50.21)], [], [(0, 1, 3, 2)])
me_plane_256.polygons.foreach_set('use_smooth', [True] * 1)
_uv = me_plane_256.uv_layers.new(name='UVMap')
_uv.uv.foreach_set('vector', [0.0, 0.0, 1.0, 0.0, 1.0, 1.0, 0.0, 1.0])
me_plane_256.update()
me_plane_256.normals_split_custom_set([tuple(v) for v in zip(*[iter([0.0, 1.0, 0.0, 0.0, 1.0, 0.0, 0.0, 1.0, 0.0, 0.0, 1.0, 0.0])] * 3)])
me_cube_013 = bpy.data.meshes.new('Cube.013')
me_cube_013.from_pydata([(-2.341e+05, 1.538e+05, -4.613e+06), (-2.341e+05, -1.538e+05, -4.613e+06), (-2.341e+05, 1.538e+05, 4.613e+06), (-2.341e+05, -1.538e+05, 4.613e+06), (2.341e+05, 1.538e+05, -4.613e+06), (2.341e+05, -1.538e+05, -4.613e+06), (2.341e+05, 1.538e+05, 4.613e+06), (2.341e+05, -1.538e+05, 4.613e+06)], [], [(0, 1, 3, 2), (2, 3, 7, 6), (6, 7, 5, 4), (4, 5, 1, 0), (2, 6, 4, 0), (7, 3, 1, 5)])
me_cube_013.polygons.foreach_set('use_smooth', [True] * 6)
_k = set([(0, 1), (0, 2), (0, 4), (1, 3), (1, 5), (2, 3), (2, 6), (3, 7), (4, 5), (4, 6), (5, 7), (6, 7)])
me_cube_013.attributes.new('sharp_edge', 'BOOLEAN', 'EDGE').data.foreach_set('value', [ (min(e.vertices), max(e.vertices)) in _k for e in me_cube_013.edges])
_uv = me_cube_013.uv_layers.new(name='UVMap')
_uv.uv.foreach_set('vector', [0.05482, 0.3346, 0.05482, 0.68, 0.9779, 0.68, 0.9779, 0.3346, 0.9779, 0.3346, 0.9779, 0.68, 0.9779, 0.68, 0.9779, 0.3346, 0.9779, 0.3346, 0.9779, 0.68, 0.05482, 0.68, 0.05482, 0.3346, 0.05482, 0.3346, 0.05482, 0.68, 0.05482, 0.68, 0.05482, 0.3346, 0.9779, 0.3346, 0.9779, 0.3346, 0.05482, 0.3346, 0.05482, 0.3346, 0.9779, 0.68, 0.9779, 0.68, 0.05482, 0.68, 0.05482, 0.68])
me_cube_013.materials.append(mat_material_007)
me_cube_013.update()
me_cube_013.normals_split_custom_set([tuple(v) for v in zip(*[iter([-1.0, 0.0, 0.0, -1.0, 0.0, 0.0, -1.0, 0.0, 0.0, -1.0, 0.0, 0.0, 0.0, 0.0, 1.0, 0.0, 0.0, 1.0, 0.0, 0.0, 1.0, 0.0, 0.0, 1.0, 1.0, 0.0, 0.0, 1.0, 0.0, 0.0, 1.0, 0.0, 0.0, 1.0, 0.0, 0.0, 0.0, 0.0, -1.0, 0.0, 0.0, -1.0, 0.0, 0.0, -1.0, 0.0, 0.0, -1.0, 0.0, 1.0, 0.0, 0.0, 1.0, 0.0, 0.0, 1.0, 0.0, 0.0, 1.0, 0.0, 0.0, -1.0, 0.0, 0.0, -1.0, 0.0, 0.0, -1.0, 0.0, 0.0, -1.0, 0.0])] * 3)])
me_plane_016 = bpy.data.meshes.new('Plane.016')
me_plane_016.from_pydata([(-2.381e+05, 0.0, -4.637e+06), (2.381e+05, 0.0, -4.637e+06), (-2.381e+05, 0.0, 4.637e+06), (2.381e+05, 0.0, 4.637e+06)], [], [(0, 1, 3, 2)])
me_plane_016.polygons.foreach_set('use_smooth', [True] * 1)
_uv = me_plane_016.uv_layers.new(name='UVMap')
_uv.uv.foreach_set('vector', [0.0, 0.0, 1.0, 0.0, 1.0, 1.0, 0.0, 1.0])
me_plane_016.update()
me_plane_016.normals_split_custom_set([tuple(v) for v in zip(*[iter([0.0, -1.0, 0.0, 0.0, -1.0, 0.0, 0.0, -1.0, 0.0, 0.0, -1.0, 0.0])] * 3)])
me_cube_266 = bpy.data.meshes.new('Cube.266')
me_cube_266.from_pydata([(-2.341e+05, 1.538e+05, -4.613e+06), (-2.341e+05, -1.538e+05, -4.613e+06), (-2.341e+05, 1.538e+05, 4.613e+06), (-2.341e+05, -1.538e+05, 4.613e+06), (2.341e+05, 1.538e+05, -4.613e+06), (2.341e+05, -1.538e+05, -4.613e+06), (2.341e+05, 1.538e+05, 4.613e+06), (2.341e+05, -1.538e+05, 4.613e+06)], [], [(0, 1, 3, 2), (2, 3, 7, 6), (6, 7, 5, 4), (4, 5, 1, 0), (2, 6, 4, 0), (7, 3, 1, 5)])
me_cube_266.polygons.foreach_set('use_smooth', [True] * 6)
_k = set([(0, 1), (0, 2), (0, 4), (1, 3), (1, 5), (2, 3), (2, 6), (3, 7), (4, 5), (4, 6), (5, 7), (6, 7)])
me_cube_266.attributes.new('sharp_edge', 'BOOLEAN', 'EDGE').data.foreach_set('value', [ (min(e.vertices), max(e.vertices)) in _k for e in me_cube_266.edges])
_uv = me_cube_266.uv_layers.new(name='UVMap')
_uv.uv.foreach_set('vector', [0.05482, 0.3346, 0.05482, 0.68, 0.9779, 0.68, 0.9779, 0.3346, 0.9779, 0.3346, 0.9779, 0.68, 0.9779, 0.68, 0.9779, 0.3346, 0.9779, 0.3346, 0.9779, 0.68, 0.05482, 0.68, 0.05482, 0.3346, 0.05482, 0.3346, 0.05482, 0.68, 0.05482, 0.68, 0.05482, 0.3346, 0.9779, 0.3346, 0.9779, 0.3346, 0.05482, 0.3346, 0.05482, 0.3346, 0.9779, 0.68, 0.9779, 0.68, 0.05482, 0.68, 0.05482, 0.68])
me_cube_266.materials.append(mat_material_007)
me_cube_266.update()
me_cube_266.normals_split_custom_set([tuple(v) for v in zip(*[iter([-1.0, 0.0, 0.0, -1.0, 0.0, 0.0, -1.0, 0.0, 0.0, -1.0, 0.0, 0.0, 0.0, 0.0, 1.0, 0.0, 0.0, 1.0, 0.0, 0.0, 1.0, 0.0, 0.0, 1.0, 1.0, 0.0, 0.0, 1.0, 0.0, 0.0, 1.0, 0.0, 0.0, 1.0, 0.0, 0.0, 0.0, 0.0, -1.0, 0.0, 0.0, -1.0, 0.0, 0.0, -1.0, 0.0, 0.0, -1.0, 0.0, 1.0, 0.0, 0.0, 1.0, 0.0, 0.0, 1.0, 0.0, 0.0, 1.0, 0.0, 0.0, -1.0, 0.0, 0.0, -1.0, 0.0, 0.0, -1.0, 0.0, 0.0, -1.0, 0.0])] * 3)])
me_plane_002 = bpy.data.meshes.new('Plane.002')
me_plane_002.from_pydata([(-2.381e+05, 0.0, -4.637e+06), (2.381e+05, 0.0, -4.637e+06), (-2.381e+05, 0.0, 4.637e+06), (2.381e+05, 0.0, 4.637e+06)], [], [(0, 1, 3, 2)])
me_plane_002.polygons.foreach_set('use_smooth', [True] * 1)
_uv = me_plane_002.uv_layers.new(name='UVMap')
_uv.uv.foreach_set('vector', [0.0, 0.0, 1.0, 0.0, 1.0, 1.0, 0.0, 1.0])
me_plane_002.update()
me_plane_002.normals_split_custom_set([tuple(v) for v in zip(*[iter([0.0, -1.0, 0.0, 0.0, -1.0, 0.0, 0.0, -1.0, 0.0, 0.0, -1.0, 0.0])] * 3)])
me_cylinder = bpy.data.meshes.new('Cylinder')
me_cylinder.from_pydata([(0.0, 1.0, -1.0), (0.0, 1.0, 1.0), (0.1951, 0.9808, -1.0), (0.1951, 0.9808, 1.0), (0.3827, 0.9239, -1.0), (0.3827, 0.9239, 1.0), (0.5556, 0.8315, -1.0), (0.5556, 0.8315, 1.0), (0.7071, 0.7071, -1.0), (0.7071, 0.7071, 1.0), (0.8315, 0.5556, -1.0), (0.8315, 0.5556, 1.0), (0.9239, 0.3827, -1.0), (0.9239, 0.3827, 1.0), (0.9808, 0.1951, -1.0), (0.9808, 0.1951, 1.0), (1.0, 0.0, -1.0), (1.0, 0.0, 1.0), (0.9808, -0.1951, -1.0), (0.9808, -0.1951, 1.0), (0.9239, -0.3827, -1.0), (0.9239, -0.3827, 1.0), (0.8315, -0.5556, -1.0), (0.8315, -0.5556, 1.0), (0.7071, -0.7071, -1.0), (0.7071, -0.7071, 1.0), (0.5556, -0.8315, -1.0), (0.5556, -0.8315, 1.0), (0.3827, -0.9239, -1.0), (0.3827, -0.9239, 1.0), (0.1951, -0.9808, -1.0), (0.1951, -0.9808, 1.0), (0.0, -1.0, -1.0), (0.0, -1.0, 1.0), (-0.1951, -0.9808, -1.0), (-0.1951, -0.9808, 1.0), (-0.3827, -0.9239, -1.0), (-0.3827, -0.9239, 1.0), (-0.5556, -0.8315, -1.0), (-0.5556, -0.8315, 1.0), (-0.7071, -0.7071, -1.0), (-0.7071, -0.7071, 1.0), (-0.8315, -0.5556, -1.0), (-0.8315, -0.5556, 1.0), (-0.9239, -0.3827, -1.0), (-0.9239, -0.3827, 1.0), (-0.9808, -0.1951, -1.0), (-0.9808, -0.1951, 1.0), (-1.0, 0.0, -1.0), (-1.0, 0.0, 1.0), (-0.9808, 0.1951, -1.0), (-0.9808, 0.1951, 1.0), (-0.9239, 0.3827, -1.0), (-0.9239, 0.3827, 1.0), (-0.8315, 0.5556, -1.0), (-0.8315, 0.5556, 1.0), (-0.7071, 0.7071, -1.0), (-0.7071, 0.7071, 1.0), (-0.5556, 0.8315, -1.0), (-0.5556, 0.8315, 1.0), (-0.3827, 0.9239, -1.0), (-0.3827, 0.9239, 1.0), (-0.1951, 0.9808, -1.0), (-0.1951, 0.9808, 1.0)], [], [(0, 1, 3, 2), (2, 3, 5, 4), (4, 5, 7, 6), (6, 7, 9, 8), (8, 9, 11, 10), (10, 11, 13, 12), (12, 13, 15, 14), (14, 15, 17, 16), (16, 17, 19, 18), (18, 19, 21, 20), (20, 21, 23, 22), (22, 23, 25, 24), (24, 25, 27, 26), (26, 27, 29, 28), (28, 29, 31, 30), (30, 31, 33, 32), (32, 33, 35, 34), (34, 35, 37, 36), (36, 37, 39, 38), (38, 39, 41, 40), (40, 41, 43, 42), (42, 43, 45, 44), (44, 45, 47, 46), (46, 47, 49, 48), (48, 49, 51, 50), (50, 51, 53, 52), (52, 53, 55, 54), (54, 55, 57, 56), (56, 57, 59, 58), (58, 59, 61, 60), (3, 1, 63, 61, 59, 57, 55, 53, 51, 49, 47, 45, 43, 41, 39, 37, 35, 33, 31, 29, 27, 25, 23, 21, 19, 17, 15, 13, 11, 9, 7, 5), (60, 61, 63, 62), (62, 63, 1, 0), (0, 2, 4, 6, 8, 10, 12, 14, 16, 18, 20, 22, 24, 26, 28, 30, 32, 34, 36, 38, 40, 42, 44, 46, 48, 50, 52, 54, 56, 58, 60, 62)])
_uv = me_cylinder.uv_layers.new(name='UVMap')
_uv.uv.foreach_set('vector', [1.0, 0.5, 1.0, 1.0, 0.9688, 1.0, 0.9688, 0.5, 0.9688, 0.5, 0.9688, 1.0, 0.9375, 1.0, 0.9375, 0.5, 0.9375, 0.5, 0.9375, 1.0, 0.9062, 1.0, 0.9062, 0.5, 0.9062, 0.5, 0.9062, 1.0, 0.875, 1.0, 0.875, 0.5, 0.875, 0.5, 0.875, 1.0, 0.8438, 1.0, 0.8438, 0.5, 0.8438, 0.5, 0.8438, 1.0, 0.8125, 1.0, 0.8125, 0.5, 0.8125, 0.5, 0.8125, 1.0, 0.7812, 1.0, 0.7812, 0.5, 0.7812, 0.5, 0.7812, 1.0, 0.75, 1.0, 0.75, 0.5, 0.75, 0.5, 0.75, 1.0, 0.7188, 1.0, 0.7188, 0.5, 0.7188, 0.5, 0.7188, 1.0, 0.6875, 1.0, 0.6875, 0.5, 0.6875, 0.5, 0.6875, 1.0, 0.6562, 1.0, 0.6562, 0.5, 0.6562, 0.5, 0.6562, 1.0, 0.625, 1.0, 0.625, 0.5, 0.625, 0.5, 0.625, 1.0, 0.5938, 1.0, 0.5938, 0.5, 0.5938, 0.5, 0.5938, 1.0, 0.5625, 1.0, 0.5625, 0.5, 0.5625, 0.5, 0.5625, 1.0, 0.5312, 1.0, 0.5312, 0.5, 0.5312, 0.5, 0.5312, 1.0, 0.5, 1.0, 0.5, 0.5, 0.5, 0.5, 0.5, 1.0, 0.4688, 1.0, 0.4688, 0.5, 0.4688, 0.5, 0.4688, 1.0, 0.4375, 1.0, 0.4375, 0.5, 0.4375, 0.5, 0.4375, 1.0, 0.4062, 1.0, 0.4062, 0.5, 0.4062, 0.5, 0.4062, 1.0, 0.375, 1.0, 0.375, 0.5, 0.375, 0.5, 0.375, 1.0, 0.3438, 1.0, 0.3438, 0.5, 0.3438, 0.5, 0.3438, 1.0, 0.3125, 1.0, 0.3125, 0.5, 0.3125, 0.5, 0.3125, 1.0, 0.2812, 1.0, 0.2812, 0.5, 0.2812, 0.5, 0.2812, 1.0, 0.25, 1.0, 0.25, 0.5, 0.25, 0.5, 0.25, 1.0, 0.2188, 1.0, 0.2188, 0.5, 0.2188, 0.5, 0.2188, 1.0, 0.1875, 1.0, 0.1875, 0.5, 0.1875, 0.5, 0.1875, 1.0, 0.1562, 1.0, 0.1562, 0.5, 0.1562, 0.5, 0.1562, 1.0, 0.125, 1.0, 0.125, 0.5, 0.125, 0.5, 0.125, 1.0, 0.09375, 1.0, 0.09375, 0.5, 0.09375, 0.5, 0.09375, 1.0, 0.0625, 1.0, 0.0625, 0.5, 0.2968, 0.4854, 0.25, 0.49, 0.2032, 0.4854, 0.1582, 0.4717, 0.1167, 0.4496, 0.08029, 0.4197, 0.05045, 0.3833, 0.02827, 0.3418, 0.01461, 0.2968, 0.01, 0.25, 0.01461, 0.2032, 0.02827, 0.1582, 0.05045, 0.1167, 0.08029, 0.08029, 0.1167, 0.05045, 0.1582, 0.02827, 0.2032, 0.01461, 0.25, 0.01, 0.2968, 0.01461, 0.3418, 0.02827, 0.3833, 0.05045, 0.4197, 0.08029, 0.4496, 0.1167, 0.4717, 0.1582, 0.4854, 0.2032, 0.49, 0.25, 0.4854, 0.2968, 0.4717, 0.3418, 0.4496, 0.3833, 0.4197, 0.4197, 0.3833, 0.4496, 0.3418, 0.4717, 0.0625, 0.5, 0.0625, 1.0, 0.03125, 1.0, 0.03125, 0.5, 0.03125, 0.5, 0.03125, 1.0, 0.0, 1.0, 0.0, 0.5, 0.75, 0.49, 0.7968, 0.4854, 0.8418, 0.4717, 0.8833, 0.4496, 0.9197, 0.4197, 0.9496, 0.3833, 0.9717, 0.3418, 0.9854, 0.2968, 0.99, 0.25, 0.9854, 0.2032, 0.9717, 0.1582, 0.9496, 0.1167, 0.9197, 0.08029, 0.8833, 0.05045, 0.8418, 0.02827, 0.7968, 0.01461, 0.75, 0.01, 0.7032, 0.01461, 0.6582, 0.02827, 0.6167, 0.05045, 0.5803, 0.08029, 0.5504, 0.1167, 0.5283, 0.1582, 0.5146, 0.2032, 0.51, 0.25, 0.5146, 0.2968, 0.5283, 0.3418, 0.5504, 0.3833, 0.5803, 0.4197, 0.6167, 0.4496, 0.6582, 0.4717, 0.7032, 0.4854])
me_cylinder.update()
me_circle = bpy.data.meshes.new('Circle')
me_circle.from_pydata([(0.0, 1.0, 0.0), (-0.1951, 0.9808, 0.0), (-0.3827, 0.9239, 0.0), (-0.5556, 0.8315, 0.0), (-0.7071, 0.7071, 0.0), (-0.8315, 0.5556, 0.0), (-0.9239, 0.3827, 0.0), (-0.9808, 0.1951, 0.0), (-1.0, 0.0, 0.0), (-0.9808, -0.1951, 0.0), (-0.9239, -0.3827, 0.0), (-0.8315, -0.5556, 0.0), (-0.7071, -0.7071, 0.0), (-0.5556, -0.8315, 0.0), (-0.3827, -0.9239, 0.0), (-0.1951, -0.9808, 0.0), (0.0, -1.0, 0.0), (0.1951, -0.9808, 0.0), (0.3827, -0.9239, 0.0), (0.5556, -0.8315, 0.0), (0.7071, -0.7071, 0.0), (0.8315, -0.5556, 0.0), (0.9239, -0.3827, 0.0), (0.9808, -0.1951, 0.0), (1.0, 0.0, 0.0), (0.9808, 0.1951, 0.0), (0.9239, 0.3827, 0.0), (0.8315, 0.5556, 0.0), (0.7071, 0.7071, 0.0), (0.5556, 0.8315, 0.0), (0.3827, 0.9239, 0.0), (0.1951, 0.9808, 0.0)], [], [(1, 2, 3, 4, 5, 6, 7, 8, 9, 10, 11, 12, 13, 14, 15, 16, 17, 18, 19, 20, 21, 22, 23, 24, 25, 26, 27, 28, 29, 30, 31, 0)])
_uv = me_circle.uv_layers.new(name='UVMap')
_uv.uv.foreach_set('vector', [0.0, 0.0, 0.0, 0.0, 0.0, 0.0, 0.0, 0.0, 0.0, 0.0, 0.0, 0.0, 0.0, 0.0, 0.0, 0.0, 0.0, 0.0, 0.0, 0.0, 0.0, 0.0, 0.0, 0.0, 0.0, 0.0, 0.0, 0.0, 0.0, 0.0, 0.0, 0.0, 0.0, 0.0, 0.0, 0.0, 0.0, 0.0, 0.0, 0.0, 0.0, 0.0, 0.0, 0.0, 0.0, 0.0, 0.0, 0.0, 0.0, 0.0, 0.0, 0.0, 0.0, 0.0, 0.0, 0.0, 0.0, 0.0, 0.0, 0.0, 0.0, 0.0, 0.0, 0.0])
me_circle.update()
me_cube_213 = bpy.data.meshes.new('Cube.213')
me_cube_213.from_pydata([(-22.64, -1.761, 22.64), (-22.64, 1.761, 22.64), (-22.64, -1.761, -22.64), (-22.64, 1.761, -22.64), (22.64, -1.761, 22.64), (22.64, 1.761, 22.64), (22.64, -1.761, -22.64), (22.64, 1.761, -22.64)], [], [(0, 1, 3, 2), (2, 3, 7, 6), (6, 7, 5, 4), (4, 5, 1, 0), (2, 6, 4, 0), (7, 3, 1, 5)])
me_cube_213.polygons.foreach_set('use_smooth', [True] * 6)
_k = set([(0, 1), (0, 2), (0, 4), (1, 3), (1, 5), (2, 3), (2, 6), (3, 7), (4, 5), (4, 6), (5, 7), (6, 7)])
me_cube_213.attributes.new('sharp_edge', 'BOOLEAN', 'EDGE').data.foreach_set('value', [ (min(e.vertices), max(e.vertices)) in _k for e in me_cube_213.edges])
_uv = me_cube_213.uv_layers.new(name='UVMap')
_uv.uv.foreach_set('vector', [0.04788, 0.05759, 0.04788, 0.05759, 0.04788, 0.9629, 0.04788, 0.9629, 0.04788, 0.9629, 0.04788, 0.9629, 0.9532, 0.9629, 0.9532, 0.9629, 0.9532, 0.9629, 0.9532, 0.9629, 0.9532, 0.05759, 0.9532, 0.05759, 0.9532, 0.05759, 0.9532, 0.05759, 0.04788, 0.05759, 0.04788, 0.05759, 0.04788, 0.9629, 0.9532, 0.9629, 0.9532, 0.05759, 0.04788, 0.05759, 0.9532, 0.9629, 0.04788, 0.9629, 0.04788, 0.05759, 0.9532, 0.05759])
me_cube_213.materials.append(mat_material_008)
me_cube_213.update()
me_cube_213.normals_split_custom_set([tuple(v) for v in zip(*[iter([-1.0, 0.0, 0.0, -1.0, 0.0, 0.0, -1.0, 0.0, 0.0, -1.0, 0.0, 0.0, 0.0, 0.0, -1.0, 0.0, 0.0, -1.0, 0.0, 0.0, -1.0, 0.0, 0.0, -1.0, 1.0, 0.0, 0.0, 1.0, 0.0, 0.0, 1.0, 0.0, 0.0, 1.0, 0.0, 0.0, 0.0, 0.0, 1.0, 0.0, 0.0, 1.0, 0.0, 0.0, 1.0, 0.0, 0.0, 1.0, 0.0, -1.0, 0.0, 0.0, -1.0, 0.0, 0.0, -1.0, 0.0, 0.0, -1.0, 0.0, 0.0, 1.0, 0.0, 0.0, 1.0, 0.0, 0.0, 1.0, 0.0, 0.0, 1.0, 0.0])] * 3)])
me_plane_215 = bpy.data.meshes.new('Plane.215')
me_plane_215.from_pydata([(-100.0, 0.0, 100.0), (100.0, 0.0, 100.0), (-100.0, 0.0, -100.0), (100.0, 0.0, -100.0)], [], [(0, 1, 3, 2)])
me_plane_215.polygons.foreach_set('use_smooth', [True] * 1)
_uv = me_plane_215.uv_layers.new(name='UVMap')
_uv.uv.foreach_set('vector', [0.0, 0.0, 1.0, 0.0, 1.0, 1.0, 0.0, 1.0])
me_plane_215.update()
me_plane_215.normals_split_custom_set([tuple(v) for v in zip(*[iter([0.0, 1.0, 0.0, 0.0, 1.0, 0.0, 0.0, 1.0, 0.0, 0.0, 1.0, 0.0])] * 3)])
me_cube_010 = bpy.data.meshes.new('Cube.010')
me_cube_010.from_pydata([(-22.64, -1.761, 22.64), (-22.64, 1.761, 22.64), (-22.64, -1.761, -22.64), (-22.64, 1.761, -22.64), (22.64, -1.761, 22.64), (22.64, 1.761, 22.64), (22.64, -1.761, -22.64), (22.64, 1.761, -22.64)], [], [(0, 1, 3, 2), (2, 3, 7, 6), (6, 7, 5, 4), (4, 5, 1, 0), (2, 6, 4, 0), (7, 3, 1, 5)])
me_cube_010.polygons.foreach_set('use_smooth', [True] * 6)
_k = set([(0, 1), (0, 2), (0, 4), (1, 3), (1, 5), (2, 3), (2, 6), (3, 7), (4, 5), (4, 6), (5, 7), (6, 7)])
me_cube_010.attributes.new('sharp_edge', 'BOOLEAN', 'EDGE').data.foreach_set('value', [ (min(e.vertices), max(e.vertices)) in _k for e in me_cube_010.edges])
_uv = me_cube_010.uv_layers.new(name='UVMap')
_uv.uv.foreach_set('vector', [0.04788, 0.05759, 0.04788, 0.05759, 0.04788, 0.9629, 0.04788, 0.9629, 0.04788, 0.9629, 0.04788, 0.9629, 0.9532, 0.9629, 0.9532, 0.9629, 0.9532, 0.9629, 0.9532, 0.9629, 0.9532, 0.05759, 0.9532, 0.05759, 0.9532, 0.05759, 0.9532, 0.05759, 0.04788, 0.05759, 0.04788, 0.05759, 0.04788, 0.9629, 0.9532, 0.9629, 0.9532, 0.05759, 0.04788, 0.05759, 0.9532, 0.9629, 0.04788, 0.9629, 0.04788, 0.05759, 0.9532, 0.05759])
me_cube_010.materials.append(mat_material_008)
me_cube_010.update()
me_cube_010.normals_split_custom_set([tuple(v) for v in zip(*[iter([-1.0, 0.0, 0.0, -1.0, 0.0, 0.0, -1.0, 0.0, 0.0, -1.0, 0.0, 0.0, 0.0, 0.0, -1.0, 0.0, 0.0, -1.0, 0.0, 0.0, -1.0, 0.0, 0.0, -1.0, 1.0, 0.0, 0.0, 1.0, 0.0, 0.0, 1.0, 0.0, 0.0, 1.0, 0.0, 0.0, 0.0, 0.0, 1.0, 0.0, 0.0, 1.0, 0.0, 0.0, 1.0, 0.0, 0.0, 1.0, 0.0, -1.0, 0.0, 0.0, -1.0, 0.0, 0.0, -1.0, 0.0, 0.0, -1.0, 0.0, 0.0, 1.0, 0.0, 0.0, 1.0, 0.0, 0.0, 1.0, 0.0, 0.0, 1.0, 0.0])] * 3)])
me_plane_001 = bpy.data.meshes.new('Plane.001')
me_plane_001.from_pydata([(-100.0, 0.0, 100.0), (100.0, 0.0, 100.0), (-100.0, 0.0, -100.0), (100.0, 0.0, -100.0)], [], [(0, 1, 3, 2)])
me_plane_001.polygons.foreach_set('use_smooth', [True] * 1)
_uv = me_plane_001.uv_layers.new(name='UVMap')
_uv.uv.foreach_set('vector', [0.0, 0.0, 1.0, 0.0, 1.0, 1.0, 0.0, 1.0])
me_plane_001.update()
me_plane_001.normals_split_custom_set([tuple(v) for v in zip(*[iter([0.0, 1.0, 0.0, 0.0, 1.0, 0.0, 0.0, 1.0, 0.0, 0.0, 1.0, 0.0])] * 3)])

# ---- objects
ob_collider = bpy.data.objects.new('collider', me_plane_015)
ob_startline = bpy.data.objects.new('startline', me_cube_012)
ob_track = bpy.data.objects.new('track', me_plane_014)
ob_checkpoint_001 = bpy.data.objects.new('checkpoint.001', me_plane_268)
ob_collider_254 = bpy.data.objects.new('collider.254', me_plane_271)
ob_magnetpad = bpy.data.objects.new('magnetpad', me_cube_253)
ob_collider_240 = bpy.data.objects.new('collider.240', me_plane_255)
ob_obstacle = bpy.data.objects.new('obstacle', None)
ob_collider_242 = bpy.data.objects.new('collider.242', me_plane_257)
ob_mesh = bpy.data.objects.new('mesh', me_cube_255)
ob_ramp = bpy.data.objects.new('ramp', me_cube_254)
ob_collider_241 = bpy.data.objects.new('collider.241', me_plane_256)
ob_solid_rail = bpy.data.objects.new('solid_rail', me_cube_013)
ob_collider_001 = bpy.data.objects.new('collider.001', me_plane_016)
ob_solid_rail_001 = bpy.data.objects.new('solid_rail.001', me_cube_266)
ob_collider_003 = bpy.data.objects.new('collider.003', me_plane_002)
ob_solid_cylinder = bpy.data.objects.new('solid_cylinder', me_cylinder)
ob_collider_011 = bpy.data.objects.new('collider.011', me_circle)
ob_boost = bpy.data.objects.new('boost', me_cube_213)
ob_collider_200 = bpy.data.objects.new('collider.200', me_plane_215)
ob_boost_001 = bpy.data.objects.new('boost.001', me_cube_010)
ob_collider_002 = bpy.data.objects.new('collider.002', me_plane_001)

# ---- transforms, parenting, visibility, modifiers, constraints
ob_collider.parent = ob_startline
ob_collider.location = (-175.7, 119.1, 1899.0)
ob_collider.rotation_euler = (-1.518e-06, 6.635e-14, 3.142)
ob_collider.scale = (0.01, 0.005102, 0.01)
ob_startline.location = (32.69, -32.09, -0.1642)
ob_startline.rotation_euler = (-7.59e-07, -0.0, 0.0)
ob_startline.scale = (0.0001, 0.0001, 0.0001)
ob_track.location = (5.543, 21.2, 3.353e-05)
ob_track.rotation_euler = (-7.59e-07, 0.0, 0.0)
ob_track.scale = (7.48e-07, 7.48e-07, 7.48e-07)
ob_checkpoint_001.location = (-27.75, 20.5, -0.3925)
ob_checkpoint_001.rotation_euler = (1.571, -0.0, 0.0)
ob_checkpoint_001.scale = (0.01, 0.01, 0.01)
ob_collider_254.parent = ob_checkpoint_001
ob_collider_254.location = (0.0, -5.55e-06, -6.395e-06)
ob_magnetpad.location = (32.9, 4.717, -0.02175)
ob_magnetpad.rotation_euler = (1.571, 6.807e-09, 0.0)
ob_magnetpad.scale = (0.01, 0.01, 0.01)
ob_collider_240.parent = ob_magnetpad
ob_collider_240.location = (0.0006713, 21.82, -0.0005532)
ob_collider_240.scale = (2.511, 2.511, 2.511)
ob_obstacle.location = (-28.51, -34.15, 0.1092)
ob_obstacle.rotation_euler = (1.571, -0.0, 0.0)
ob_obstacle.scale = (0.01, 0.01, 0.01)
ob_collider_242.parent = ob_obstacle
ob_collider_242.location = (0.2659, 0.005455, -0.2566)
ob_collider_242.rotation_euler = (-1.629e-07, 0.0, 0.0)
ob_mesh.parent = ob_obstacle
ob_mesh.location = (0.0, 1.714e-06, 3.082e-06)
ob_mesh.rotation_euler = (-2.821e-07, 0.0, 0.0)
ob_ramp.location = (31.88, 16.05, 0.4272)
ob_ramp.rotation_euler = (1.571, -2.603e-08, 1.56)
ob_ramp.scale = (0.01, 0.01, 0.01)
ob_collider_241.parent = ob_ramp
ob_collider_241.location = (-0.0007929, -20.66, -0.002232)
ob_collider_241.scale = (1.0, 1.0, 1.0)
ob_solid_rail.location = (28.34, -27.32, 0.1102)
ob_solid_rail.rotation_euler = (-1.571, 0.0, 0.0)
ob_solid_rail.scale = (1e-06, 1e-06, 1e-06)
ob_collider_001.parent = ob_solid_rail
ob_collider_001.location = (6698.0, 2695.0, -1.473e+04)
ob_solid_rail_001.location = (37.02, -27.32, 0.1102)
ob_solid_rail_001.rotation_euler = (-1.571, 0.0, 0.0)
ob_solid_rail_001.scale = (1e-06, 1e-06, 1e-06)
ob_collider_003.parent = ob_solid_rail_001
ob_collider_003.location = (6698.0, 2695.0, -1.473e+04)
ob_solid_cylinder.location = (32.78, -3.066, 0.9308)
ob_collider_011.parent = ob_solid_cylinder
ob_collider_011.matrix_parent_inverse = Matrix(((1.0, -0.0, 0.0, 16.99), (-0.0, 1.0, -0.0, -49.31), (0.0, 0.0, 1.0, -0.9308), (-0.0, 0.0, -0.0, 1.0)))
ob_collider_011.location = (-17.0, 49.31, 0.9308)
ob_boost.location = (31.28, -8.0, 4.261e-07)
ob_boost.rotation_euler = (1.571, -0.0, 0.0)
ob_boost.scale = (0.01, 0.01, 0.01)
ob_collider_200.parent = ob_boost
ob_collider_200.location = (0.0, 1.746e-10, 0.0002441)
ob_collider_200.scale = (0.2199, 0.2199, 0.2199)
ob_boost_001.location = (34.74, -8.0, 0.0)
ob_boost_001.rotation_euler = (1.571, -0.0, 0.0)
ob_boost_001.scale = (0.01, 0.01, 0.01)
ob_collider_002.parent = ob_boost_001
ob_collider_002.location = (0.0, 1.746e-10, 0.0002441)
ob_collider_002.scale = (0.2199, 0.2199, 0.2199)

# ---- collection membership
col_collection.objects.link(ob_collider)
col_collection.objects.link(ob_startline)
col_collection.objects.link(ob_track)
col_checkpoints.objects.link(ob_checkpoint_001)
col_checkpoints.objects.link(ob_collider_254)
col_magnet_pads.objects.link(ob_magnetpad)
col_magnet_pads.objects.link(ob_collider_240)
col_obstacles.objects.link(ob_obstacle)
col_obstacles.objects.link(ob_collider_242)
col_obstacles.objects.link(ob_mesh)
col_ramps.objects.link(ob_ramp)
col_ramps.objects.link(ob_collider_241)
col_walls.objects.link(ob_solid_rail)
col_walls.objects.link(ob_collider_001)
col_walls.objects.link(ob_solid_rail_001)
col_walls.objects.link(ob_collider_003)
col_walls.objects.link(ob_solid_cylinder)
col_walls.objects.link(ob_collider_011)
col_boosts.objects.link(ob_boost)
col_boosts.objects.link(ob_collider_200)
col_boosts.objects.link(ob_boost_001)
col_boosts.objects.link(ob_collider_002)

# ---- scene / render settings (as saved in the file)
scene.frame_start = 1; scene.frame_end = 250; scene.frame_set(14)
scene.render.engine = 'BLENDER_EEVEE_NEXT'
scene.render.bake_bias = 0.0
scene.render.bake_samples = 0
scene.cycles.sampling_pattern = 'TABULATED_SOBOL'
scene.eevee.use_volume_custom_range = False
bpy.context.view_layer.update()

# ---- added for rendering (the .blend has no active camera and no usable light): camera, sun
cam_auto = bpy.data.cameras.new('AutoCamera')
cam_auto.lens = 50.0
cam_auto.sensor_width = 36.0
cam_auto.clip_end = 2476.98
ob_auto_camera = bpy.data.objects.new('AutoCamera', cam_auto)
scene.collection.objects.link(ob_auto_camera)
ob_auto_camera.location = (146.682, -148.164, 113.68)
ob_auto_camera.rotation_euler = (1.09748, -7.21219e-08, 0.694738)
scene.camera = ob_auto_camera
light_auto_sun = bpy.data.lights.new('AutoSun', 'SUN')
light_auto_sun.energy = 3.0
light_auto_sun.angle = 0.0523599
ob_auto_sun = bpy.data.objects.new('AutoSun', light_auto_sun)
scene.collection.objects.link(ob_auto_sun)
ob_auto_sun.rotation_euler = (0.872665, 0.174533, 0.523599)
bpy.context.view_layer.update()
